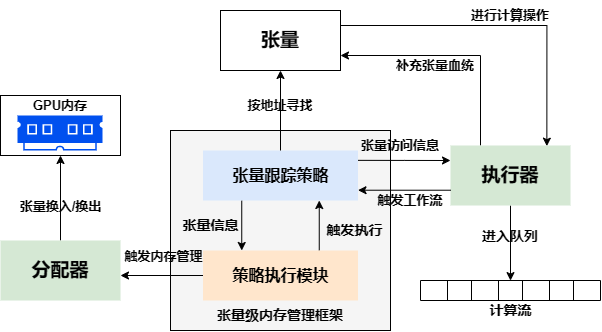

The diagram above was exported from draw.io. Its source (the exported page's mxGraphModel, read from the mxfile embedded in the PNG):
<mxGraphModel dx="837" dy="484" grid="1" gridSize="10" guides="1" tooltips="1" connect="1" arrows="1" fold="1" page="1" pageScale="1" pageWidth="827" pageHeight="1169" math="0" shadow="0">
  <root>
    <mxCell id="0" />
    <mxCell id="1" parent="0" />
    <mxCell id="oVzF-IQ4081fghxr2c40-49" style="edgeStyle=orthogonalEdgeStyle;rounded=0;orthogonalLoop=1;jettySize=auto;html=1;entryX=0.803;entryY=0.011;entryDx=0;entryDy=0;fontSize=13;entryPerimeter=0;exitX=1;exitY=0.25;exitDx=0;exitDy=0;" edge="1" parent="1" source="oVzF-IQ4081fghxr2c40-1" target="oVzF-IQ4081fghxr2c40-11">
      <mxGeometry relative="1" as="geometry" />
    </mxCell>
    <mxCell id="oVzF-IQ4081fghxr2c40-1" value="&lt;b&gt;&lt;font style=&quot;font-size: 19px;&quot;&gt;张量&lt;/font&gt;&lt;/b&gt;" style="rounded=0;whiteSpace=wrap;html=1;" vertex="1" parent="1">
      <mxGeometry x="330" y="110" width="120" height="60" as="geometry" />
    </mxCell>
    <mxCell id="oVzF-IQ4081fghxr2c40-2" value="" style="rounded=0;whiteSpace=wrap;html=1;fontSize=19;fillColor=#f5f5f5;fontColor=#333333;strokeColor=default;" vertex="1" parent="1">
      <mxGeometry x="280" y="230" width="220" height="200" as="geometry" />
    </mxCell>
    <mxCell id="oVzF-IQ4081fghxr2c40-5" style="edgeStyle=orthogonalEdgeStyle;rounded=0;orthogonalLoop=1;jettySize=auto;html=1;entryX=0.25;entryY=0;entryDx=0;entryDy=0;fontSize=16;exitX=0.25;exitY=1;exitDx=0;exitDy=0;" edge="1" parent="1" source="oVzF-IQ4081fghxr2c40-3" target="oVzF-IQ4081fghxr2c40-4">
      <mxGeometry relative="1" as="geometry" />
    </mxCell>
    <mxCell id="oVzF-IQ4081fghxr2c40-7" style="edgeStyle=orthogonalEdgeStyle;rounded=0;orthogonalLoop=1;jettySize=auto;html=1;entryX=0.5;entryY=1;entryDx=0;entryDy=0;fontSize=16;startArrow=none;" edge="1" parent="1" target="oVzF-IQ4081fghxr2c40-1">
      <mxGeometry relative="1" as="geometry">
        <mxPoint x="390" y="230" as="sourcePoint" />
      </mxGeometry>
    </mxCell>
    <mxCell id="oVzF-IQ4081fghxr2c40-47" style="edgeStyle=orthogonalEdgeStyle;rounded=0;orthogonalLoop=1;jettySize=auto;html=1;entryX=0;entryY=0.25;entryDx=0;entryDy=0;fontSize=13;exitX=0.996;exitY=0.197;exitDx=0;exitDy=0;exitPerimeter=0;" edge="1" parent="1" source="oVzF-IQ4081fghxr2c40-3" target="oVzF-IQ4081fghxr2c40-11">
      <mxGeometry relative="1" as="geometry" />
    </mxCell>
    <mxCell id="oVzF-IQ4081fghxr2c40-3" value="&lt;font style=&quot;font-size: 16px;&quot;&gt;&lt;b&gt;张量跟踪策略&lt;/b&gt;&lt;/font&gt;" style="rounded=0;whiteSpace=wrap;html=1;fontSize=19;fillColor=#dae8fc;strokeColor=none;" vertex="1" parent="1">
      <mxGeometry x="312.5" y="250" width="155" height="50" as="geometry" />
    </mxCell>
    <mxCell id="oVzF-IQ4081fghxr2c40-6" style="edgeStyle=orthogonalEdgeStyle;rounded=0;orthogonalLoop=1;jettySize=auto;html=1;exitX=0.75;exitY=0;exitDx=0;exitDy=0;entryX=0.75;entryY=1;entryDx=0;entryDy=0;fontSize=16;" edge="1" parent="1" source="oVzF-IQ4081fghxr2c40-4" target="oVzF-IQ4081fghxr2c40-3">
      <mxGeometry relative="1" as="geometry" />
    </mxCell>
    <mxCell id="oVzF-IQ4081fghxr2c40-15" style="edgeStyle=orthogonalEdgeStyle;rounded=0;orthogonalLoop=1;jettySize=auto;html=1;exitX=0;exitY=0.5;exitDx=0;exitDy=0;fontSize=14;" edge="1" parent="1" source="oVzF-IQ4081fghxr2c40-4">
      <mxGeometry relative="1" as="geometry">
        <mxPoint x="230" y="375" as="targetPoint" />
      </mxGeometry>
    </mxCell>
    <mxCell id="oVzF-IQ4081fghxr2c40-4" value="&lt;font style=&quot;font-size: 16px;&quot;&gt;&lt;b&gt;策略执行模块&lt;/b&gt;&lt;/font&gt;" style="rounded=0;whiteSpace=wrap;html=1;fontSize=19;fillColor=#ffe6cc;strokeColor=none;" vertex="1" parent="1">
      <mxGeometry x="312.5" y="350" width="155" height="50" as="geometry" />
    </mxCell>
    <mxCell id="oVzF-IQ4081fghxr2c40-8" value="" style="edgeStyle=orthogonalEdgeStyle;rounded=0;orthogonalLoop=1;jettySize=auto;html=1;exitX=0.5;exitY=0;exitDx=0;exitDy=0;entryX=0.5;entryY=1;entryDx=0;entryDy=0;fontSize=16;endArrow=none;" edge="1" parent="1" source="oVzF-IQ4081fghxr2c40-3">
      <mxGeometry relative="1" as="geometry">
        <mxPoint x="390" y="250" as="sourcePoint" />
        <mxPoint x="390" y="225" as="targetPoint" />
      </mxGeometry>
    </mxCell>
    <mxCell id="oVzF-IQ4081fghxr2c40-30" style="edgeStyle=orthogonalEdgeStyle;rounded=0;orthogonalLoop=1;jettySize=auto;html=1;entryX=0.5;entryY=0.005;entryDx=0;entryDy=0;entryPerimeter=0;fontSize=19;" edge="1" parent="1" source="oVzF-IQ4081fghxr2c40-11" target="oVzF-IQ4081fghxr2c40-18">
      <mxGeometry relative="1" as="geometry" />
    </mxCell>
    <mxCell id="oVzF-IQ4081fghxr2c40-53" style="edgeStyle=orthogonalEdgeStyle;rounded=0;orthogonalLoop=1;jettySize=auto;html=1;entryX=1;entryY=0.75;entryDx=0;entryDy=0;fontSize=13;exitX=0.25;exitY=0;exitDx=0;exitDy=0;" edge="1" parent="1" source="oVzF-IQ4081fghxr2c40-11" target="oVzF-IQ4081fghxr2c40-1">
      <mxGeometry relative="1" as="geometry" />
    </mxCell>
    <mxCell id="oVzF-IQ4081fghxr2c40-11" value="&lt;font style=&quot;font-size: 19px;&quot;&gt;&lt;b&gt;执行器&lt;/b&gt;&lt;/font&gt;" style="rounded=0;whiteSpace=wrap;html=1;fontSize=16;fillColor=#d5e8d4;strokeColor=none;" vertex="1" parent="1">
      <mxGeometry x="560" y="245" width="120" height="60" as="geometry" />
    </mxCell>
    <mxCell id="oVzF-IQ4081fghxr2c40-14" value="&lt;font size=&quot;1&quot; style=&quot;&quot;&gt;&lt;b style=&quot;font-size: 14px;&quot;&gt;进入队列&lt;/b&gt;&lt;/font&gt;" style="text;html=1;strokeColor=none;fillColor=none;align=center;verticalAlign=middle;whiteSpace=wrap;rounded=0;fontSize=19;" vertex="1" parent="1">
      <mxGeometry x="550" y="320" width="140" height="30" as="geometry" />
    </mxCell>
    <mxCell id="oVzF-IQ4081fghxr2c40-36" style="edgeStyle=orthogonalEdgeStyle;rounded=0;orthogonalLoop=1;jettySize=auto;html=1;entryX=0.5;entryY=1;entryDx=0;entryDy=0;fontSize=19;" edge="1" parent="1" source="oVzF-IQ4081fghxr2c40-16" target="oVzF-IQ4081fghxr2c40-35">
      <mxGeometry relative="1" as="geometry" />
    </mxCell>
    <mxCell id="oVzF-IQ4081fghxr2c40-16" value="&lt;font style=&quot;font-size: 19px;&quot;&gt;&lt;b&gt;分配器&lt;/b&gt;&lt;/font&gt;" style="rounded=0;whiteSpace=wrap;html=1;fontSize=14;fillColor=#d5e8d4;strokeColor=none;" vertex="1" parent="1">
      <mxGeometry x="110" y="340" width="120" height="60" as="geometry" />
    </mxCell>
    <mxCell id="oVzF-IQ4081fghxr2c40-17" value="" style="shape=table;startSize=0;container=1;collapsible=0;childLayout=tableLayout;fontSize=16;" vertex="1" parent="1">
      <mxGeometry x="530" y="380" width="180" height="20" as="geometry" />
    </mxCell>
    <mxCell id="oVzF-IQ4081fghxr2c40-18" value="" style="shape=tableRow;horizontal=0;startSize=0;swimlaneHead=0;swimlaneBody=0;strokeColor=inherit;top=0;left=0;bottom=0;right=0;collapsible=0;dropTarget=0;fillColor=none;points=[[0,0.5],[1,0.5]];portConstraint=eastwest;fontSize=16;" vertex="1" parent="oVzF-IQ4081fghxr2c40-17">
      <mxGeometry width="180" height="20" as="geometry" />
    </mxCell>
    <mxCell id="oVzF-IQ4081fghxr2c40-32" style="shape=partialRectangle;html=1;whiteSpace=wrap;connectable=0;strokeColor=inherit;overflow=hidden;fillColor=none;top=0;left=0;bottom=0;right=0;pointerEvents=1;fontSize=16;" vertex="1" parent="oVzF-IQ4081fghxr2c40-18">
      <mxGeometry width="27" height="20" as="geometry">
        <mxRectangle width="27" height="20" as="alternateBounds" />
      </mxGeometry>
    </mxCell>
    <mxCell id="oVzF-IQ4081fghxr2c40-31" style="shape=partialRectangle;html=1;whiteSpace=wrap;connectable=0;strokeColor=inherit;overflow=hidden;fillColor=none;top=0;left=0;bottom=0;right=0;pointerEvents=1;fontSize=16;" vertex="1" parent="oVzF-IQ4081fghxr2c40-18">
      <mxGeometry x="27" width="24" height="20" as="geometry">
        <mxRectangle width="24" height="20" as="alternateBounds" />
      </mxGeometry>
    </mxCell>
    <mxCell id="oVzF-IQ4081fghxr2c40-19" value="" style="shape=partialRectangle;html=1;whiteSpace=wrap;connectable=0;strokeColor=inherit;overflow=hidden;fillColor=none;top=0;left=0;bottom=0;right=0;pointerEvents=1;fontSize=16;" vertex="1" parent="oVzF-IQ4081fghxr2c40-18">
      <mxGeometry x="51" width="27" height="20" as="geometry">
        <mxRectangle width="27" height="20" as="alternateBounds" />
      </mxGeometry>
    </mxCell>
    <mxCell id="oVzF-IQ4081fghxr2c40-20" value="" style="shape=partialRectangle;html=1;whiteSpace=wrap;connectable=0;strokeColor=inherit;overflow=hidden;fillColor=none;top=0;left=0;bottom=0;right=0;pointerEvents=1;fontSize=16;" vertex="1" parent="oVzF-IQ4081fghxr2c40-18">
      <mxGeometry x="78" width="24" height="20" as="geometry">
        <mxRectangle width="24" height="20" as="alternateBounds" />
      </mxGeometry>
    </mxCell>
    <mxCell id="oVzF-IQ4081fghxr2c40-21" value="" style="shape=partialRectangle;html=1;whiteSpace=wrap;connectable=0;strokeColor=inherit;overflow=hidden;fillColor=none;top=0;left=0;bottom=0;right=0;pointerEvents=1;fontSize=16;" vertex="1" parent="oVzF-IQ4081fghxr2c40-18">
      <mxGeometry x="102" width="27" height="20" as="geometry">
        <mxRectangle width="27" height="20" as="alternateBounds" />
      </mxGeometry>
    </mxCell>
    <mxCell id="oVzF-IQ4081fghxr2c40-33" style="shape=partialRectangle;html=1;whiteSpace=wrap;connectable=0;strokeColor=inherit;overflow=hidden;fillColor=none;top=0;left=0;bottom=0;right=0;pointerEvents=1;fontSize=16;" vertex="1" parent="oVzF-IQ4081fghxr2c40-18">
      <mxGeometry x="129" width="24" height="20" as="geometry">
        <mxRectangle width="24" height="20" as="alternateBounds" />
      </mxGeometry>
    </mxCell>
    <mxCell id="oVzF-IQ4081fghxr2c40-34" style="shape=partialRectangle;html=1;whiteSpace=wrap;connectable=0;strokeColor=inherit;overflow=hidden;fillColor=none;top=0;left=0;bottom=0;right=0;pointerEvents=1;fontSize=16;" vertex="1" parent="oVzF-IQ4081fghxr2c40-18">
      <mxGeometry x="153" width="27" height="20" as="geometry">
        <mxRectangle width="27" height="20" as="alternateBounds" />
      </mxGeometry>
    </mxCell>
    <mxCell id="oVzF-IQ4081fghxr2c40-35" value="" style="rounded=0;whiteSpace=wrap;html=1;fontSize=19;" vertex="1" parent="1">
      <mxGeometry x="110" y="195" width="120" height="60" as="geometry" />
    </mxCell>
    <mxCell id="oVzF-IQ4081fghxr2c40-37" value="&lt;font style=&quot;font-size: 13px;&quot;&gt;张量换入/换出&lt;/font&gt;" style="text;strokeColor=none;fillColor=none;html=1;fontSize=19;fontStyle=1;verticalAlign=middle;align=center;" vertex="1" parent="1">
      <mxGeometry x="130" y="290" width="80" height="30" as="geometry" />
    </mxCell>
    <mxCell id="oVzF-IQ4081fghxr2c40-38" value="&lt;font style=&quot;font-size: 14px;&quot;&gt;计算流&lt;/font&gt;" style="text;strokeColor=none;fillColor=none;html=1;fontSize=13;fontStyle=1;verticalAlign=middle;align=center;" vertex="1" parent="1">
      <mxGeometry x="570" y="390" width="100" height="40" as="geometry" />
    </mxCell>
    <mxCell id="oVzF-IQ4081fghxr2c40-39" value="张量信息" style="text;strokeColor=none;fillColor=none;html=1;fontSize=14;fontStyle=1;verticalAlign=middle;align=center;" vertex="1" parent="1">
      <mxGeometry x="270" y="305" width="100" height="40" as="geometry" />
    </mxCell>
    <mxCell id="oVzF-IQ4081fghxr2c40-40" value="触发执行" style="text;strokeColor=none;fillColor=none;html=1;fontSize=14;fontStyle=1;verticalAlign=middle;align=center;" vertex="1" parent="1">
      <mxGeometry x="414" y="310" width="100" height="40" as="geometry" />
    </mxCell>
    <mxCell id="oVzF-IQ4081fghxr2c40-41" value="&lt;span style=&quot;font-size: 13px;&quot;&gt;触发内存管理&lt;/span&gt;" style="text;strokeColor=none;fillColor=none;html=1;fontSize=19;fontStyle=1;verticalAlign=middle;align=center;" vertex="1" parent="1">
      <mxGeometry x="232.5" y="340" width="80" height="30" as="geometry" />
    </mxCell>
    <mxCell id="oVzF-IQ4081fghxr2c40-42" value="&lt;b&gt;张量级内存管理框架&lt;/b&gt;" style="text;html=1;strokeColor=none;fillColor=none;align=center;verticalAlign=middle;whiteSpace=wrap;rounded=0;fontSize=14;" vertex="1" parent="1">
      <mxGeometry x="310" y="400" width="160" height="30" as="geometry" />
    </mxCell>
    <mxCell id="oVzF-IQ4081fghxr2c40-43" value="&lt;b&gt;&lt;font style=&quot;font-size: 13px;&quot;&gt;GPU内存&lt;/font&gt;&lt;/b&gt;" style="text;html=1;strokeColor=none;fillColor=none;align=center;verticalAlign=middle;whiteSpace=wrap;rounded=0;fontSize=14;" vertex="1" parent="1">
      <mxGeometry x="135" y="190" width="70" height="30" as="geometry" />
    </mxCell>
    <mxCell id="oVzF-IQ4081fghxr2c40-44" value="" style="sketch=0;pointerEvents=1;shadow=0;dashed=0;html=1;strokeColor=#001DBC;fillColor=#0050ef;labelPosition=center;verticalLabelPosition=bottom;verticalAlign=top;align=center;outlineConnect=0;shape=mxgraph.veeam2.ram;fontSize=13;fontColor=#ffffff;" vertex="1" parent="1">
      <mxGeometry x="127" y="215" width="85" height="35" as="geometry" />
    </mxCell>
    <mxCell id="oVzF-IQ4081fghxr2c40-45" value="&lt;b&gt;&lt;font style=&quot;font-size: 13px;&quot;&gt;张量访问信息&lt;/font&gt;&lt;/b&gt;" style="text;html=1;strokeColor=none;fillColor=none;align=center;verticalAlign=middle;whiteSpace=wrap;rounded=0;fontSize=14;" vertex="1" parent="1">
      <mxGeometry x="470" y="230" width="80" height="30" as="geometry" />
    </mxCell>
    <mxCell id="oVzF-IQ4081fghxr2c40-46" value="&lt;span style=&quot;font-size: 13px;&quot;&gt;&lt;b&gt;触发工作流&lt;/b&gt;&lt;/span&gt;" style="text;html=1;strokeColor=none;fillColor=none;align=center;verticalAlign=middle;whiteSpace=wrap;rounded=0;fontSize=14;" vertex="1" parent="1">
      <mxGeometry x="480" y="285" width="80" height="30" as="geometry" />
    </mxCell>
    <mxCell id="oVzF-IQ4081fghxr2c40-48" style="edgeStyle=orthogonalEdgeStyle;rounded=0;orthogonalLoop=1;jettySize=auto;html=1;entryX=0;entryY=0.25;entryDx=0;entryDy=0;fontSize=13;exitX=0.996;exitY=0.197;exitDx=0;exitDy=0;exitPerimeter=0;" edge="1" parent="1">
      <mxGeometry relative="1" as="geometry">
        <mxPoint x="560.5" y="289.72" as="sourcePoint" />
        <mxPoint x="467.5" y="289.72" as="targetPoint" />
      </mxGeometry>
    </mxCell>
    <mxCell id="oVzF-IQ4081fghxr2c40-50" value="&lt;b&gt;&lt;font style=&quot;font-size: 13px;&quot;&gt;按地址寻找&lt;/font&gt;&lt;/b&gt;" style="text;html=1;strokeColor=none;fillColor=none;align=center;verticalAlign=middle;whiteSpace=wrap;rounded=0;fontSize=14;" vertex="1" parent="1">
      <mxGeometry x="350" y="190" width="80" height="30" as="geometry" />
    </mxCell>
    <mxCell id="oVzF-IQ4081fghxr2c40-52" value="&lt;b&gt;&lt;font style=&quot;font-size: 13px;&quot;&gt;进行计算操作&lt;/font&gt;&lt;/b&gt;" style="text;html=1;strokeColor=none;fillColor=none;align=center;verticalAlign=middle;whiteSpace=wrap;rounded=0;fontSize=14;" vertex="1" parent="1">
      <mxGeometry x="580" y="100" width="80" height="30" as="geometry" />
    </mxCell>
    <mxCell id="oVzF-IQ4081fghxr2c40-54" value="&lt;b&gt;&lt;font style=&quot;font-size: 13px;&quot;&gt;补充张量血统&lt;/font&gt;&lt;/b&gt;" style="text;html=1;strokeColor=none;fillColor=none;align=center;verticalAlign=middle;whiteSpace=wrap;rounded=0;fontSize=14;" vertex="1" parent="1">
      <mxGeometry x="505" y="150" width="80" height="30" as="geometry" />
    </mxCell>
  </root>
</mxGraphModel>